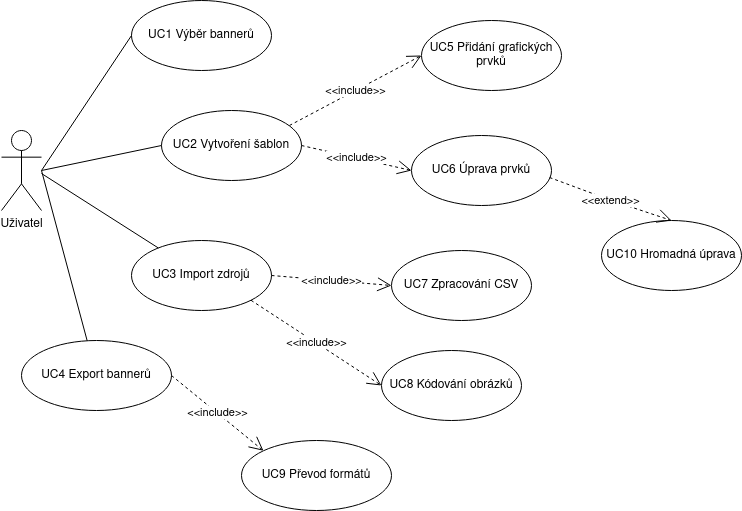

The diagram above was exported from draw.io. Its source (the exported page's mxGraphModel, read from the mxfile embedded in the PNG):
<mxGraphModel dx="1422" dy="770" grid="1" gridSize="10" guides="1" tooltips="1" connect="1" arrows="1" fold="1" page="1" pageScale="1" pageWidth="850" pageHeight="1100" math="0" shadow="0">
  <root>
    <mxCell id="0" />
    <mxCell id="1" parent="0" />
    <mxCell id="hDBWzlsDgmUjMLaVOetx-1" value="&lt;div&gt;Uživatel&lt;/div&gt;&lt;div&gt;&lt;br&gt;&lt;/div&gt;" style="shape=umlActor;verticalLabelPosition=bottom;verticalAlign=top;html=1;outlineConnect=0;" parent="1" vertex="1">
      <mxGeometry x="80" y="160" width="40" height="80" as="geometry" />
    </mxCell>
    <mxCell id="hDBWzlsDgmUjMLaVOetx-6" value="&lt;div&gt;UC2 Vytvoření šablon&lt;/div&gt;" style="ellipse;whiteSpace=wrap;html=1;" parent="1" vertex="1">
      <mxGeometry x="240" y="140" width="140" height="70" as="geometry" />
    </mxCell>
    <mxCell id="lBtqtF0wdJvgtRUNR3PC-1" value="&lt;div&gt;UC3 Import zdrojů&lt;/div&gt;" style="ellipse;whiteSpace=wrap;html=1;" parent="1" vertex="1">
      <mxGeometry x="210" y="270" width="140" height="70" as="geometry" />
    </mxCell>
    <mxCell id="lBtqtF0wdJvgtRUNR3PC-2" value="UC4 Export bannerů" style="ellipse;whiteSpace=wrap;html=1;" parent="1" vertex="1">
      <mxGeometry x="100" y="370" width="150" height="70" as="geometry" />
    </mxCell>
    <mxCell id="lBtqtF0wdJvgtRUNR3PC-5" value="" style="endArrow=none;html=1;entryX=0;entryY=0.5;entryDx=0;entryDy=0;" parent="1" target="hDBWzlsDgmUjMLaVOetx-6" edge="1">
      <mxGeometry width="50" height="50" relative="1" as="geometry">
        <mxPoint x="120" y="200" as="sourcePoint" />
        <mxPoint x="200" y="180" as="targetPoint" />
      </mxGeometry>
    </mxCell>
    <mxCell id="lBtqtF0wdJvgtRUNR3PC-6" value="" style="endArrow=none;html=1;" parent="1" target="lBtqtF0wdJvgtRUNR3PC-1" edge="1">
      <mxGeometry width="50" height="50" relative="1" as="geometry">
        <mxPoint x="120" y="203" as="sourcePoint" />
        <mxPoint x="210" y="200" as="targetPoint" />
      </mxGeometry>
    </mxCell>
    <mxCell id="lBtqtF0wdJvgtRUNR3PC-8" value="" style="endArrow=none;html=1;" parent="1" target="lBtqtF0wdJvgtRUNR3PC-2" edge="1">
      <mxGeometry width="50" height="50" relative="1" as="geometry">
        <mxPoint x="120" y="200" as="sourcePoint" />
        <mxPoint x="180" y="260" as="targetPoint" />
      </mxGeometry>
    </mxCell>
    <mxCell id="lBtqtF0wdJvgtRUNR3PC-10" value="&lt;div&gt;UC1 Výběr bannerů&lt;/div&gt;" style="ellipse;whiteSpace=wrap;html=1;" parent="1" vertex="1">
      <mxGeometry x="210" y="30" width="140" height="70" as="geometry" />
    </mxCell>
    <mxCell id="lBtqtF0wdJvgtRUNR3PC-11" value="" style="endArrow=none;html=1;entryX=0;entryY=0.5;entryDx=0;entryDy=0;" parent="1" target="lBtqtF0wdJvgtRUNR3PC-10" edge="1">
      <mxGeometry width="50" height="50" relative="1" as="geometry">
        <mxPoint x="120" y="200" as="sourcePoint" />
        <mxPoint x="210" y="120" as="targetPoint" />
      </mxGeometry>
    </mxCell>
    <mxCell id="lBtqtF0wdJvgtRUNR3PC-12" value="&lt;div&gt;UC6 Úprava prvků&lt;/div&gt;" style="ellipse;whiteSpace=wrap;html=1;" parent="1" vertex="1">
      <mxGeometry x="490" y="165" width="140" height="70" as="geometry" />
    </mxCell>
    <mxCell id="lBtqtF0wdJvgtRUNR3PC-13" value="UC5 Přidání grafických prvků" style="ellipse;whiteSpace=wrap;html=1;" parent="1" vertex="1">
      <mxGeometry x="500" y="50" width="140" height="70" as="geometry" />
    </mxCell>
    <mxCell id="lBtqtF0wdJvgtRUNR3PC-14" value="&amp;lt;&amp;lt;include&amp;gt;&amp;gt;" style="endArrow=open;endSize=12;dashed=1;html=1;entryX=0;entryY=0.5;entryDx=0;entryDy=0;exitX=0.914;exitY=0.214;exitDx=0;exitDy=0;exitPerimeter=0;" parent="1" source="hDBWzlsDgmUjMLaVOetx-6" target="lBtqtF0wdJvgtRUNR3PC-13" edge="1">
      <mxGeometry width="160" relative="1" as="geometry">
        <mxPoint x="350" y="140" as="sourcePoint" />
        <mxPoint x="510" y="140" as="targetPoint" />
        <Array as="points" />
      </mxGeometry>
    </mxCell>
    <mxCell id="lBtqtF0wdJvgtRUNR3PC-15" value="&amp;lt;&amp;lt;include&amp;gt;&amp;gt;" style="endArrow=open;endSize=12;dashed=1;html=1;entryX=0;entryY=0.5;entryDx=0;entryDy=0;exitX=1;exitY=0.5;exitDx=0;exitDy=0;" parent="1" source="hDBWzlsDgmUjMLaVOetx-6" target="lBtqtF0wdJvgtRUNR3PC-12" edge="1">
      <mxGeometry width="160" relative="1" as="geometry">
        <mxPoint x="368.94000000000005" y="200.00000000000003" as="sourcePoint" />
        <mxPoint x="520" y="164.00000000000003" as="targetPoint" />
        <Array as="points" />
      </mxGeometry>
    </mxCell>
    <mxCell id="lBtqtF0wdJvgtRUNR3PC-16" value="UC7 Zpracování CSV" style="ellipse;whiteSpace=wrap;html=1;" parent="1" vertex="1">
      <mxGeometry x="470" y="280" width="140" height="70" as="geometry" />
    </mxCell>
    <mxCell id="lBtqtF0wdJvgtRUNR3PC-17" value="&amp;lt;&amp;lt;include&amp;gt;&amp;gt;" style="endArrow=open;endSize=12;dashed=1;html=1;entryX=0;entryY=0.5;entryDx=0;entryDy=0;exitX=1;exitY=0.5;exitDx=0;exitDy=0;" parent="1" source="lBtqtF0wdJvgtRUNR3PC-1" target="lBtqtF0wdJvgtRUNR3PC-16" edge="1">
      <mxGeometry width="160" relative="1" as="geometry">
        <mxPoint x="339.99999999999994" y="275" as="sourcePoint" />
        <mxPoint x="486.99999999999994" y="300" as="targetPoint" />
        <Array as="points" />
      </mxGeometry>
    </mxCell>
    <mxCell id="lBtqtF0wdJvgtRUNR3PC-18" value="UC8 Kódování obrázků " style="ellipse;whiteSpace=wrap;html=1;" parent="1" vertex="1">
      <mxGeometry x="460" y="380" width="140" height="70" as="geometry" />
    </mxCell>
    <mxCell id="lBtqtF0wdJvgtRUNR3PC-19" value="&amp;lt;&amp;lt;include&amp;gt;&amp;gt;" style="endArrow=open;endSize=12;dashed=1;html=1;entryX=0;entryY=0.5;entryDx=0;entryDy=0;exitX=1;exitY=1;exitDx=0;exitDy=0;" parent="1" source="lBtqtF0wdJvgtRUNR3PC-1" target="lBtqtF0wdJvgtRUNR3PC-18" edge="1">
      <mxGeometry width="160" relative="1" as="geometry">
        <mxPoint x="340" y="340" as="sourcePoint" />
        <mxPoint x="520" y="350" as="targetPoint" />
        <Array as="points" />
      </mxGeometry>
    </mxCell>
    <mxCell id="lBtqtF0wdJvgtRUNR3PC-23" value="&lt;div&gt;UC9 Převod formátů&lt;/div&gt;" style="ellipse;whiteSpace=wrap;html=1;" parent="1" vertex="1">
      <mxGeometry x="320" y="470" width="150" height="70" as="geometry" />
    </mxCell>
    <mxCell id="lBtqtF0wdJvgtRUNR3PC-25" value="&amp;lt;&amp;lt;include&amp;gt;&amp;gt;" style="endArrow=open;endSize=12;dashed=1;html=1;entryX=0;entryY=0;entryDx=0;entryDy=0;exitX=1;exitY=0.5;exitDx=0;exitDy=0;" parent="1" source="lBtqtF0wdJvgtRUNR3PC-2" target="lBtqtF0wdJvgtRUNR3PC-23" edge="1">
      <mxGeometry width="160" relative="1" as="geometry">
        <mxPoint x="299.9974746830583" y="379.99873734152925" as="sourcePoint" />
        <mxPoint x="480.5" y="445.25" as="targetPoint" />
        <Array as="points" />
      </mxGeometry>
    </mxCell>
    <mxCell id="lBtqtF0wdJvgtRUNR3PC-27" value="UC10 Hromadná úprava" style="ellipse;whiteSpace=wrap;html=1;" parent="1" vertex="1">
      <mxGeometry x="680" y="250" width="140" height="70" as="geometry" />
    </mxCell>
    <mxCell id="lBtqtF0wdJvgtRUNR3PC-28" value="&amp;lt;&amp;lt;extend&amp;gt;&amp;gt;" style="endArrow=open;endSize=12;dashed=1;html=1;entryX=0.5;entryY=0;entryDx=0;entryDy=0;exitX=0.986;exitY=0.6;exitDx=0;exitDy=0;exitPerimeter=0;" parent="1" source="lBtqtF0wdJvgtRUNR3PC-12" target="lBtqtF0wdJvgtRUNR3PC-27" edge="1">
      <mxGeometry width="160" relative="1" as="geometry">
        <mxPoint x="670" y="180" as="sourcePoint" />
        <mxPoint x="780" y="205" as="targetPoint" />
        <Array as="points">
          <mxPoint x="690" y="230" />
        </Array>
      </mxGeometry>
    </mxCell>
  </root>
</mxGraphModel>